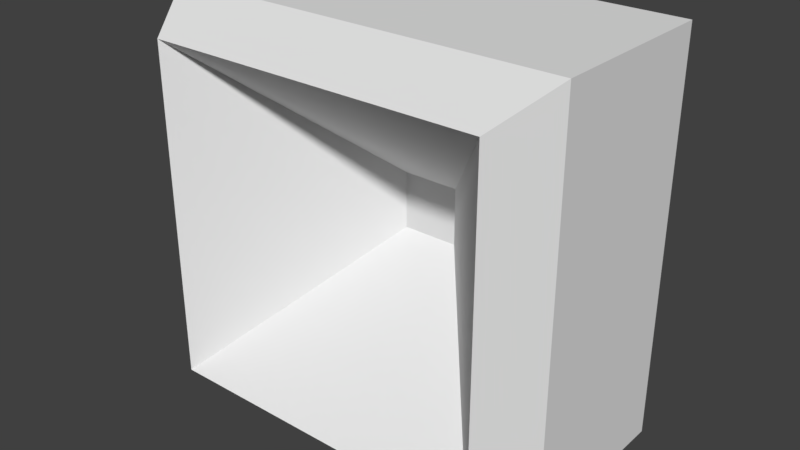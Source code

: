 # Source: LaserEmitter.blend  (saved by Blender 2.77.0; exported with 4.5.12 LTS)
import bpy
from mathutils import Matrix  # noqa: F401  (used for matrix-valued properties, if any)

bpy.ops.wm.read_factory_settings(use_empty=True)
scene = bpy.context.scene
scene.name = 'Scene'

# ---- collections
col_collection_1 = bpy.data.collections.new('Collection 1'); scene.collection.children.link(col_collection_1)

# ---- world
world_world = bpy.data.worlds.new('World'); scene.world = world_world
world_world.color = (0.05088, 0.05088, 0.05088)
world_world.use_sun_shadow = False
world_world.sun_shadow_jitter_overblur = 0.0
world_world.cycles.sampling_method = 'MANUAL'

# ---- meshes
me_cube = bpy.data.meshes.new('Cube')
me_cube.from_pydata([(-1.0, 0.1131, -1.0), (-1.0, 0.1131, 1.0), (-1.0, 1.0, -1.0), (-1.0, 1.0, 1.0), (1.0, 0.1131, -1.0), (1.0, 0.1131, 1.0), (1.0, 1.0, -1.0), (1.0, 1.0, 1.0), (-0.8366, -0.1762, -0.8366), (-0.8366, -0.1762, 0.8366), (0.8366, -0.1762, 0.8366), (0.8366, -0.1762, -0.8366), (-0.1414, 0.6296, -0.1414), (-0.1414, 0.6296, 0.1414), (0.1414, 0.6296, 0.1414), (0.1414, 0.6296, -0.1414)], [], [(1, 3, 2, 0), (3, 7, 6, 2), (7, 5, 4, 6), (5, 1, 9, 10), (0, 2, 6, 4), (5, 7, 3, 1), (9, 8, 12, 13), (4, 5, 10, 11), (1, 0, 8, 9), (0, 4, 11, 8), (14, 13, 12, 15), (8, 11, 15, 12), (11, 10, 14, 15), (10, 9, 13, 14)])
me_cube.use_remesh_preserve_volume = False
me_cube.use_remesh_preserve_attributes = False
me_cube.use_mirror_vertex_groups = False
me_cube.update()

# ---- objects
ob_laseremitter = bpy.data.objects.new('LaserEmitter', me_cube)

# ---- transforms, parenting, visibility, modifiers, constraints
ob_laseremitter.location = (0.0, 0.0, 0.0)
ob_laseremitter.lineart.crease_threshold = 0.0

# ---- collection membership
col_collection_1.objects.link(ob_laseremitter)

# ---- scene / render settings (as saved in the file)
scene.frame_start = 0; scene.frame_end = 1; scene.frame_set(1)
scene.render.engine = 'BLENDER_EEVEE_NEXT'
scene.render.resolution_percentage = 50
scene.render.dither_intensity = 0.0
scene.cycles.use_denoising = False
scene.cycles.samples = 128
scene.cycles.sampling_pattern = 'TABULATED_SOBOL'
scene.cycles.light_sampling_threshold = 0.0
scene.cycles.use_adaptive_sampling = False
scene.cycles.use_light_tree = False
scene.cycles.blur_glossy = 0.0
scene.cycles.sample_clamp_indirect = 0.0
scene.view_settings.view_transform = 'Standard'
bpy.context.view_layer.update()

# ---- added for rendering (the .blend has no active camera and no usable light): camera, sun
cam_auto = bpy.data.cameras.new('AutoCamera')
cam_auto.lens = 50.0
cam_auto.sensor_width = 36.0
cam_auto.clip_end = 1000.0
ob_auto_camera = bpy.data.objects.new('AutoCamera', cam_auto)
scene.collection.objects.link(ob_auto_camera)
ob_auto_camera.location = (2.83419, -2.98912, 2.26735)
ob_auto_camera.rotation_euler = (1.09748, -7.21219e-08, 0.694738)
scene.camera = ob_auto_camera
light_auto_sun = bpy.data.lights.new('AutoSun', 'SUN')
light_auto_sun.energy = 3.0
light_auto_sun.angle = 0.0523599
ob_auto_sun = bpy.data.objects.new('AutoSun', light_auto_sun)
scene.collection.objects.link(ob_auto_sun)
ob_auto_sun.rotation_euler = (0.872665, 0.174533, 0.523599)
bpy.context.view_layer.update()
